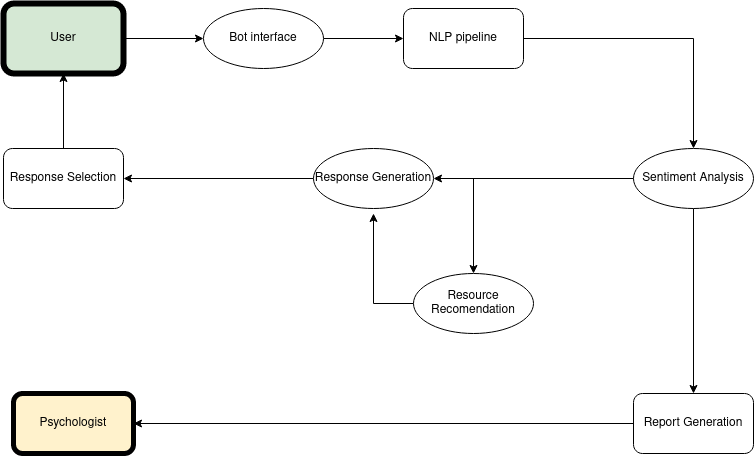

The diagram above was exported from draw.io. Its source (the exported page's mxGraphModel, read from the mxfile embedded in the PNG):
<mxGraphModel dx="1422" dy="792" grid="1" gridSize="10" guides="1" tooltips="1" connect="1" arrows="1" fold="1" page="1" pageScale="1" pageWidth="850" pageHeight="1100" math="0" shadow="0">
  <root>
    <mxCell id="0" />
    <mxCell id="1" parent="0" />
    <mxCell id="SWybLiWIiJ9oDaHeE4aa-5" value="" style="edgeStyle=orthogonalEdgeStyle;rounded=0;orthogonalLoop=1;jettySize=auto;html=1;" edge="1" parent="1" source="SWybLiWIiJ9oDaHeE4aa-1" target="SWybLiWIiJ9oDaHeE4aa-4">
      <mxGeometry relative="1" as="geometry" />
    </mxCell>
    <mxCell id="SWybLiWIiJ9oDaHeE4aa-1" value="User" style="rounded=1;whiteSpace=wrap;html=1;strokeWidth=6;fillColor=#D5E8D4;" vertex="1" parent="1">
      <mxGeometry x="20" y="210" width="120" height="70" as="geometry" />
    </mxCell>
    <mxCell id="SWybLiWIiJ9oDaHeE4aa-7" value="" style="edgeStyle=orthogonalEdgeStyle;rounded=0;orthogonalLoop=1;jettySize=auto;html=1;" edge="1" parent="1" source="SWybLiWIiJ9oDaHeE4aa-4" target="SWybLiWIiJ9oDaHeE4aa-6">
      <mxGeometry relative="1" as="geometry" />
    </mxCell>
    <mxCell id="SWybLiWIiJ9oDaHeE4aa-4" value="Bot interface" style="ellipse;whiteSpace=wrap;html=1;rounded=1;" vertex="1" parent="1">
      <mxGeometry x="220" y="215" width="120" height="60" as="geometry" />
    </mxCell>
    <mxCell id="SWybLiWIiJ9oDaHeE4aa-9" value="" style="edgeStyle=orthogonalEdgeStyle;rounded=0;orthogonalLoop=1;jettySize=auto;html=1;" edge="1" parent="1" source="SWybLiWIiJ9oDaHeE4aa-6" target="SWybLiWIiJ9oDaHeE4aa-8">
      <mxGeometry relative="1" as="geometry" />
    </mxCell>
    <mxCell id="SWybLiWIiJ9oDaHeE4aa-6" value="NLP pipeline" style="whiteSpace=wrap;html=1;rounded=1;" vertex="1" parent="1">
      <mxGeometry x="420" y="215" width="120" height="60" as="geometry" />
    </mxCell>
    <mxCell id="SWybLiWIiJ9oDaHeE4aa-11" value="" style="edgeStyle=orthogonalEdgeStyle;rounded=0;orthogonalLoop=1;jettySize=auto;html=1;" edge="1" parent="1" source="SWybLiWIiJ9oDaHeE4aa-8" target="SWybLiWIiJ9oDaHeE4aa-10">
      <mxGeometry relative="1" as="geometry" />
    </mxCell>
    <mxCell id="SWybLiWIiJ9oDaHeE4aa-17" value="" style="edgeStyle=orthogonalEdgeStyle;rounded=0;orthogonalLoop=1;jettySize=auto;html=1;" edge="1" parent="1" source="SWybLiWIiJ9oDaHeE4aa-8" target="SWybLiWIiJ9oDaHeE4aa-16">
      <mxGeometry relative="1" as="geometry" />
    </mxCell>
    <mxCell id="SWybLiWIiJ9oDaHeE4aa-22" value="" style="edgeStyle=orthogonalEdgeStyle;rounded=0;orthogonalLoop=1;jettySize=auto;html=1;" edge="1" parent="1" source="SWybLiWIiJ9oDaHeE4aa-8" target="SWybLiWIiJ9oDaHeE4aa-21">
      <mxGeometry relative="1" as="geometry" />
    </mxCell>
    <mxCell id="SWybLiWIiJ9oDaHeE4aa-8" value="Sentiment Analysis" style="ellipse;whiteSpace=wrap;html=1;rounded=1;" vertex="1" parent="1">
      <mxGeometry x="650" y="355" width="120" height="60" as="geometry" />
    </mxCell>
    <mxCell id="SWybLiWIiJ9oDaHeE4aa-13" value="" style="edgeStyle=orthogonalEdgeStyle;rounded=0;orthogonalLoop=1;jettySize=auto;html=1;" edge="1" parent="1" source="SWybLiWIiJ9oDaHeE4aa-10" target="SWybLiWIiJ9oDaHeE4aa-12">
      <mxGeometry relative="1" as="geometry" />
    </mxCell>
    <mxCell id="SWybLiWIiJ9oDaHeE4aa-10" value="Response Generation" style="ellipse;whiteSpace=wrap;html=1;rounded=1;" vertex="1" parent="1">
      <mxGeometry x="330" y="355" width="120" height="60" as="geometry" />
    </mxCell>
    <mxCell id="SWybLiWIiJ9oDaHeE4aa-15" value="" style="edgeStyle=orthogonalEdgeStyle;rounded=0;orthogonalLoop=1;jettySize=auto;html=1;entryX=0.5;entryY=1;entryDx=0;entryDy=0;" edge="1" parent="1" source="SWybLiWIiJ9oDaHeE4aa-12" target="SWybLiWIiJ9oDaHeE4aa-1">
      <mxGeometry relative="1" as="geometry">
        <mxPoint x="340" y="385" as="targetPoint" />
      </mxGeometry>
    </mxCell>
    <mxCell id="SWybLiWIiJ9oDaHeE4aa-12" value="Response Selection" style="whiteSpace=wrap;html=1;rounded=1;" vertex="1" parent="1">
      <mxGeometry x="20" y="355" width="120" height="60" as="geometry" />
    </mxCell>
    <mxCell id="SWybLiWIiJ9oDaHeE4aa-19" value="" style="edgeStyle=orthogonalEdgeStyle;rounded=0;orthogonalLoop=1;jettySize=auto;html=1;" edge="1" parent="1" source="SWybLiWIiJ9oDaHeE4aa-16">
      <mxGeometry relative="1" as="geometry">
        <mxPoint x="390" y="420" as="targetPoint" />
      </mxGeometry>
    </mxCell>
    <mxCell id="SWybLiWIiJ9oDaHeE4aa-16" value="Resource Recomendation" style="ellipse;whiteSpace=wrap;html=1;rounded=1;" vertex="1" parent="1">
      <mxGeometry x="430" y="480" width="120" height="60" as="geometry" />
    </mxCell>
    <mxCell id="SWybLiWIiJ9oDaHeE4aa-24" value="" style="edgeStyle=orthogonalEdgeStyle;rounded=0;orthogonalLoop=1;jettySize=auto;html=1;" edge="1" parent="1" source="SWybLiWIiJ9oDaHeE4aa-21" target="SWybLiWIiJ9oDaHeE4aa-23">
      <mxGeometry relative="1" as="geometry" />
    </mxCell>
    <mxCell id="SWybLiWIiJ9oDaHeE4aa-21" value="Report Generation" style="whiteSpace=wrap;html=1;rounded=1;" vertex="1" parent="1">
      <mxGeometry x="650" y="600" width="120" height="60" as="geometry" />
    </mxCell>
    <mxCell id="SWybLiWIiJ9oDaHeE4aa-23" value="Psychologist" style="whiteSpace=wrap;html=1;rounded=1;strokeWidth=5;fillColor=#fff2cc;" vertex="1" parent="1">
      <mxGeometry x="30" y="600" width="120" height="60" as="geometry" />
    </mxCell>
  </root>
</mxGraphModel>